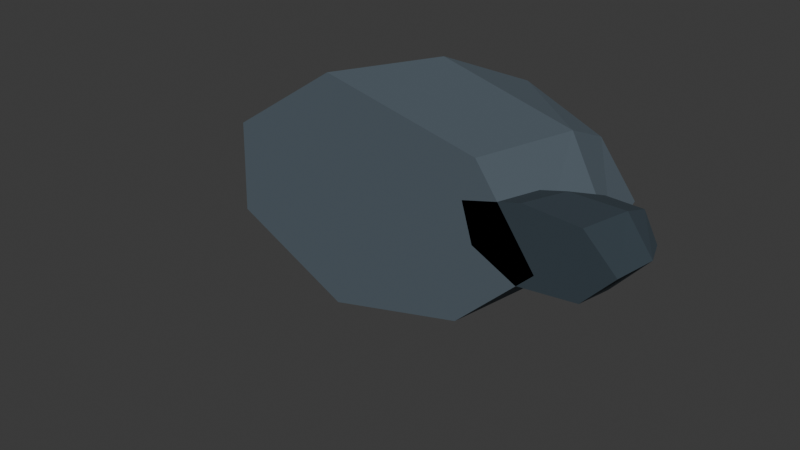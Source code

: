 # Source: environment.blend  (saved by Blender 5.2.44; exported with 4.5.12 LTS)
import bpy
from mathutils import Matrix  # noqa: F401  (used for matrix-valued properties, if any)

bpy.ops.wm.read_factory_settings(use_empty=True)
scene = bpy.context.scene
scene.name = 'Lunar fracture gallery'
col_biome0_0 = bpy.data.collections.new('biome0-0')  # instanced only; not linked into the scene
col_biome0_1 = bpy.data.collections.new('biome0-1')  # instanced only; not linked into the scene
col_biome0_2 = bpy.data.collections.new('biome0-2')  # instanced only; not linked into the scene
col_debris_0 = bpy.data.collections.new('debris-0')  # instanced only; not linked into the scene

# ---- materials (node trees are filled in below, after node groups)
mat_biome_0_palette_0 = bpy.data.materials.new('Biome 0 palette 0')
mat_biome_0_palette_0.diffuse_color = (0.09306, 0.1248, 0.1529, 1.0)
mat_biome_0_palette_1 = bpy.data.materials.new('Biome 0 palette 1')
mat_biome_0_palette_1.diffuse_color = (0.2542, 0.305, 0.3419, 1.0)
mat_biome_0_palette_2 = bpy.data.materials.new('Biome 0 palette 2')
mat_biome_0_palette_2.diffuse_color = (0.03955, 0.05951, 0.07619, 1.0)

# ---- material node trees
mat_biome_0_palette_0.use_nodes = True; mat_biome_0_palette_0.node_tree.nodes.clear()
_N = mat_biome_0_palette_0.node_tree.nodes; _L = mat_biome_0_palette_0.node_tree.links
n0 = _N.new('ShaderNodeBsdfPrincipled'); n0.name = 'Principled BSDF'; n0.location = (-200, 100)
n0.inputs[0].default_value = (0.09306, 0.1248, 0.1529, 1.0)
n0.inputs[1].default_value = 0.15
n0.inputs[2].default_value = 0.88
n0.inputs[10].default_value = 0.005
n1 = _N.new('ShaderNodeOutputMaterial'); n1.name = 'Material Output'; n1.location = (200, 100)
_L.new(n0.outputs[0], n1.inputs[0])
n1.is_active_output = True
mat_biome_0_palette_1.use_nodes = True; mat_biome_0_palette_1.node_tree.nodes.clear()
_N = mat_biome_0_palette_1.node_tree.nodes; _L = mat_biome_0_palette_1.node_tree.links
n0 = _N.new('ShaderNodeBsdfPrincipled'); n0.name = 'Principled BSDF'; n0.location = (-200, 100)
n0.inputs[0].default_value = (0.2542, 0.305, 0.3419, 1.0)
n0.inputs[1].default_value = 0.2
n0.inputs[2].default_value = 0.76
n0.inputs[10].default_value = 0.005
n1 = _N.new('ShaderNodeOutputMaterial'); n1.name = 'Material Output'; n1.location = (200, 100)
_L.new(n0.outputs[0], n1.inputs[0])
n1.is_active_output = True
mat_biome_0_palette_2.use_nodes = True; mat_biome_0_palette_2.node_tree.nodes.clear()
_N = mat_biome_0_palette_2.node_tree.nodes; _L = mat_biome_0_palette_2.node_tree.links
n0 = _N.new('ShaderNodeBsdfPrincipled'); n0.name = 'Principled BSDF'; n0.location = (-200, 100)
n0.inputs[0].default_value = (0.03955, 0.05951, 0.07619, 1.0)
n0.inputs[1].default_value = 0.2
n0.inputs[2].default_value = 0.92
n0.inputs[10].default_value = 0.005
n1 = _N.new('ShaderNodeOutputMaterial'); n1.name = 'Material Output'; n1.location = (200, 100)
_L.new(n0.outputs[0], n1.inputs[0])
n1.is_active_output = True

# ---- world
world_world = bpy.data.worlds.new('World'); scene.world = world_world
world_world.use_nodes = True; world_world.node_tree.nodes.clear()
_N = world_world.node_tree.nodes; _L = world_world.node_tree.links
n0 = _N.new('ShaderNodeOutputWorld'); n0.name = 'World Output'; n0.location = (200, 100)
n1 = _N.new('ShaderNodeBackground'); n1.name = 'Background'; n1.location = (-200, 100)
n1.inputs[0].default_value = (0.05088, 0.05088, 0.05088, 1.0)
_L.new(n1.outputs[0], n0.inputs[0])
n0.is_active_output = True
world_world.color = (0.05088, 0.05088, 0.05088)
world_world.sun_shadow_jitter_overblur = 0.0

# ---- meshes
me_long_split_mare_slab = bpy.data.meshes.new('Long split mare slab')
me_long_split_mare_slab.from_pydata([(2.337, 0.0, 0.0), (1.308, 0.0, 1.435), (-1.374, 0.0, 2.035), (-3.26, 0.0, 0.7685), (-3.303, 0.0, -0.7811), (-1.288, 0.0, -1.809), (1.04, 0.0, -1.234), (2.598, 1.607, 0.0), (1.651, 1.909, 1.321), (-0.816, 2.043, 1.872), (-2.551, 1.556, 0.707), (-2.591, 1.372, -0.7186), (-0.7369, 1.104, -1.664), (1.404, 1.489, -1.135), (2.242, 2.904, 0.0), (1.594, 2.862, 0.9043), (-0.09558, 3.344, 1.282), (-1.284, 3.162, 0.4842), (-1.311, 2.745, -0.4921), (-0.04142, 2.555, -1.139), (1.425, 2.413, -0.7772), (-0.6, 0.0, 0.0), (0.485, 2.88, 0.0)], [], [(0, 7, 8, 1), (7, 14, 15, 8), (21, 0, 1), (22, 15, 14), (1, 8, 9, 2), (8, 15, 16, 9), (21, 1, 2), (22, 16, 15), (2, 9, 10, 3), (9, 16, 17, 10), (21, 2, 3), (22, 17, 16), (3, 10, 11, 4), (10, 17, 18, 11), (21, 3, 4), (22, 18, 17), (4, 11, 12, 5), (11, 18, 19, 12), (21, 4, 5), (22, 19, 18), (5, 12, 13, 6), (12, 19, 20, 13), (21, 5, 6), (22, 20, 19), (6, 13, 7, 0), (13, 20, 14, 7), (21, 6, 0), (22, 14, 20)])
me_long_split_mare_slab.polygons.foreach_set('material_index', [0, 0, 0, 1, 0, 0, 0, 1, 0, 0, 0, 1, 0, 0, 0, 1, 0, 0, 0, 1, 0, 0, 0, 1, 0, 0, 0, 1])
me_long_split_mare_slab.materials.append(mat_biome_0_palette_0)
me_long_split_mare_slab.materials.append(mat_biome_0_palette_1)
me_long_split_mare_slab.update()
me_detached_tilted_heel = bpy.data.meshes.new('Detached tilted heel')
me_detached_tilted_heel.from_pydata([(3.573, 0.0, 0.4), (3.019, 0.0, 0.9409), (2.071, 0.0, 1.002), (1.103, 0.0, 0.7458), (1.295, 0.0, 0.1097), (2.047, 0.0, -0.2655), (3.051, 0.0, -0.1653), (3.679, 0.7226, 0.4), (3.169, 0.8847, 0.8976), (2.297, 0.7931, 0.9535), (1.407, 0.8074, 0.7182), (1.584, 0.6915, 0.1329), (2.275, 0.4917, -0.2123), (3.199, 0.5029, -0.1201), (3.518, 1.145, 0.4), (3.169, 1.37, 0.7408), (2.572, 1.332, 0.779), (1.962, 1.306, 0.6179), (2.083, 1.201, 0.2171), (2.557, 1.083, -0.01929), (3.189, 1.103, 0.04387), (2.3, 0.0, 0.4), (2.755, 1.215, 0.4)], [], [(0, 7, 8, 1), (7, 14, 15, 8), (21, 0, 1), (22, 15, 14), (1, 8, 9, 2), (8, 15, 16, 9), (21, 1, 2), (22, 16, 15), (2, 9, 10, 3), (9, 16, 17, 10), (21, 2, 3), (22, 17, 16), (3, 10, 11, 4), (10, 17, 18, 11), (21, 3, 4), (22, 18, 17), (4, 11, 12, 5), (11, 18, 19, 12), (21, 4, 5), (22, 19, 18), (5, 12, 13, 6), (12, 19, 20, 13), (21, 5, 6), (22, 20, 19), (6, 13, 7, 0), (13, 20, 14, 7), (21, 6, 0), (22, 14, 20)])
me_detached_tilted_heel.polygons.foreach_set('material_index', [0, 0, 0, 1, 0, 0, 0, 1, 0, 0, 0, 1, 0, 0, 0, 1, 0, 0, 0, 1, 0, 0, 0, 1, 0, 0, 0, 1])
me_detached_tilted_heel.materials.append(mat_biome_0_palette_2)
me_detached_tilted_heel.materials.append(mat_biome_0_palette_1)
me_detached_tilted_heel.update()
me_uplifted_fault_left = bpy.data.meshes.new('Uplifted fault left')
me_uplifted_fault_left.from_pydata([(0.2383, 0.0, 0.0), (-0.346, 0.0, 0.793), (-1.78, 0.0, 0.998), (-2.871, 0.0, 0.4251), (-2.972, 0.0, -0.4544), (-1.771, 0.0, -0.9742), (-0.5076, 0.0, -0.6714), (0.3953, 1.947, 0.0), (-0.1423, 1.809, 0.7296), (-1.461, 2.272, 0.9182), (-2.465, 2.755, 0.3911), (-2.559, 3.3, -0.418), (-1.453, 2.658, -0.8962), (-0.291, 2.272, -0.6177), (0.2081, 4.196, 0.0), (-0.16, 4.321, 0.4996), (-1.063, 4.497, 0.6288), (-1.751, 4.631, 0.2678), (-1.815, 4.89, -0.2862), (-1.057, 4.472, -0.6137), (-0.2618, 4.459, -0.423), (-1.4, 0.0, 0.0), (-0.77, 4.5, 0.0)], [], [(0, 7, 8, 1), (7, 14, 15, 8), (21, 0, 1), (22, 15, 14), (1, 8, 9, 2), (8, 15, 16, 9), (21, 1, 2), (22, 16, 15), (2, 9, 10, 3), (9, 16, 17, 10), (21, 2, 3), (22, 17, 16), (3, 10, 11, 4), (10, 17, 18, 11), (21, 3, 4), (22, 18, 17), (4, 11, 12, 5), (11, 18, 19, 12), (21, 4, 5), (22, 19, 18), (5, 12, 13, 6), (12, 19, 20, 13), (21, 5, 6), (22, 20, 19), (6, 13, 7, 0), (13, 20, 14, 7), (21, 6, 0), (22, 14, 20)])
me_uplifted_fault_left.polygons.foreach_set('material_index', [0, 0, 0, 1, 0, 0, 0, 1, 0, 0, 0, 1, 0, 0, 0, 1, 0, 0, 0, 1, 0, 0, 0, 1, 0, 0, 0, 1])
me_uplifted_fault_left.materials.append(mat_biome_0_palette_0)
me_uplifted_fault_left.materials.append(mat_biome_0_palette_1)
me_uplifted_fault_left.update()
me_broken_fault_right = bpy.data.meshes.new('Broken fault right')
me_broken_fault_right.from_pydata([(3.064, 0.0, 0.3), (2.292, 0.0, 0.9337), (1.16, 0.0, 1.062), (-0.01544, 0.0, 0.7234), (0.3383, 0.0, -0.02121), (1.131, 0.0, -0.539), (2.373, 0.0, -0.3941), (3.174, 1.742, 0.3), (2.465, 1.259, 0.883), (1.423, 1.433, 1.001), (0.3418, 1.562, 0.6896), (0.6673, 2.024, 0.004486), (1.396, 1.809, -0.4719), (2.539, 2.177, -0.3386), (2.947, 2.826, 0.3), (2.461, 2.869, 0.6992), (1.747, 2.667, 0.7804), (1.007, 3.014, 0.5668), (1.23, 2.998, 0.09764), (1.729, 3.241, -0.2286), (2.511, 3.055, -0.1373), (1.45, 0.0, 0.3), (1.975, 3.06, 0.3)], [], [(0, 7, 8, 1), (7, 14, 15, 8), (21, 0, 1), (22, 15, 14), (1, 8, 9, 2), (8, 15, 16, 9), (21, 1, 2), (22, 16, 15), (2, 9, 10, 3), (9, 16, 17, 10), (21, 2, 3), (22, 17, 16), (3, 10, 11, 4), (10, 17, 18, 11), (21, 3, 4), (22, 18, 17), (4, 11, 12, 5), (11, 18, 19, 12), (21, 4, 5), (22, 19, 18), (5, 12, 13, 6), (12, 19, 20, 13), (21, 5, 6), (22, 20, 19), (6, 13, 7, 0), (13, 20, 14, 7), (21, 6, 0), (22, 14, 20)])
me_broken_fault_right.polygons.foreach_set('material_index', [0, 0, 0, 1, 0, 0, 0, 1, 0, 0, 0, 1, 0, 0, 0, 1, 0, 0, 0, 1, 0, 0, 0, 1, 0, 0, 0, 1])
me_broken_fault_right.materials.append(mat_biome_0_palette_0)
me_broken_fault_right.materials.append(mat_biome_0_palette_1)
me_broken_fault_right.update()
me_eroded_sloping_shelf = bpy.data.meshes.new('Eroded sloping shelf')
me_eroded_sloping_shelf.from_pydata([(3.44, 0.0, 0.0), (1.981, 0.0, 1.491), (-0.8509, 0.0, 2.237), (-2.796, 0.0, 0.808), (-3.055, 0.0, -0.8828), (-0.7066, 0.0, -1.857), (2.038, 0.0, -1.533), (3.725, 1.081, 0.0), (2.383, 0.9895, 1.371), (-0.2229, 1.262, 2.058), (-2.013, 1.227, 0.7434), (-2.251, 1.139, -0.8121), (-0.09003, 1.148, -1.709), (2.435, 0.8307, -1.41), (3.287, 1.805, 0.0), (2.368, 1.923, 0.9392), (0.5839, 2.186, 1.409), (-0.6417, 2.131, 0.509), (-0.8047, 1.919, -0.5561), (0.6749, 1.81, -1.17), (2.404, 1.691, -0.9658), (0.0, 0.0, 0.0), (1.225, 1.98, 0.0)], [], [(0, 7, 8, 1), (7, 14, 15, 8), (21, 0, 1), (22, 15, 14), (1, 8, 9, 2), (8, 15, 16, 9), (21, 1, 2), (22, 16, 15), (2, 9, 10, 3), (9, 16, 17, 10), (21, 2, 3), (22, 17, 16), (3, 10, 11, 4), (10, 17, 18, 11), (21, 3, 4), (22, 18, 17), (4, 11, 12, 5), (11, 18, 19, 12), (21, 4, 5), (22, 19, 18), (5, 12, 13, 6), (12, 19, 20, 13), (21, 5, 6), (22, 20, 19), (6, 13, 7, 0), (13, 20, 14, 7), (21, 6, 0), (22, 14, 20)])
me_eroded_sloping_shelf.polygons.foreach_set('material_index', [0, 0, 0, 1, 0, 0, 0, 1, 0, 1, 0, 1, 0, 1, 0, 1, 0, 1, 0, 1, 0, 0, 0, 1, 0, 0, 0, 1])
me_eroded_sloping_shelf.materials.append(mat_biome_0_palette_0)
me_eroded_sloping_shelf.materials.append(mat_biome_0_palette_1)
me_eroded_sloping_shelf.update()
me_dislodged_upper_fragment = bpy.data.meshes.new('Dislodged upper fragment')
me_dislodged_upper_fragment.from_pydata([(0.02576, 1.7, -0.3), (-0.3018, 1.7, 0.3006), (-1.42, 1.7, 0.5412), (-2.366, 1.7, 0.06587), (-2.378, 1.7, -0.6693), (-1.382, 1.7, -1.043), (-0.1943, 1.7, -0.9814), (0.1517, 2.586, -0.3), (-0.1496, 2.502, 0.2525), (-1.178, 2.486, 0.4739), (-2.049, 2.271, 0.0366), (-2.06, 2.391, -0.6398), (-1.144, 2.441, -0.9832), (-0.05077, 2.437, -0.9269), (0.04123, 3.109, -0.3), (-0.1651, 3.216, 0.07835), (-0.8696, 3.003, 0.2299), (-1.466, 2.869, -0.0695), (-1.473, 2.805, -0.5327), (-0.846, 2.885, -0.7679), (-0.09742, 3.068, -0.7293), (-1.1, 1.7, -0.3), (-0.6275, 3.05, -0.3)], [], [(0, 7, 8, 1), (7, 14, 15, 8), (21, 0, 1), (22, 15, 14), (1, 8, 9, 2), (8, 15, 16, 9), (21, 1, 2), (22, 16, 15), (2, 9, 10, 3), (9, 16, 17, 10), (21, 2, 3), (22, 17, 16), (3, 10, 11, 4), (10, 17, 18, 11), (21, 3, 4), (22, 18, 17), (4, 11, 12, 5), (11, 18, 19, 12), (21, 4, 5), (22, 19, 18), (5, 12, 13, 6), (12, 19, 20, 13), (21, 5, 6), (22, 20, 19), (6, 13, 7, 0), (13, 20, 14, 7), (21, 6, 0), (22, 14, 20)])
me_dislodged_upper_fragment.polygons.foreach_set('material_index', [0, 0, 0, 1, 0, 0, 0, 1, 0, 0, 0, 1, 0, 1, 0, 1, 0, 0, 0, 1, 0, 0, 0, 1, 0, 0, 0, 1])
me_dislodged_upper_fragment.materials.append(mat_biome_0_palette_0)
me_dislodged_upper_fragment.materials.append(mat_biome_0_palette_1)
me_dislodged_upper_fragment.update()
me_loose_fractured_fragment = bpy.data.meshes.new('Loose fractured fragment')
me_loose_fractured_fragment.from_pydata([(0.7101, 0.0, 0.0), (0.4298, 0.0, 0.3233), (-0.1353, 0.0, 0.3557), (-0.5129, 0.0, 0.1482), (-0.5676, 0.0, -0.164), (-0.1345, 0.0, -0.3535), (0.4336, 0.0, -0.3263), (0.7573, 0.229, 0.0), (0.4994, 0.2236, 0.2975), (-0.0205, 0.1958, 0.3273), (-0.3679, 0.1868, 0.1363), (-0.4182, 0.1642, -0.1509), (-0.01973, 0.1789, -0.3253), (0.5029, 0.2393, -0.3002), (0.6554, 0.3986, 0.0), (0.4788, 0.363, 0.2037), (0.1227, 0.366, 0.2241), (-0.1151, 0.343, 0.09336), (-0.1496, 0.3333, -0.1033), (0.1233, 0.3656, -0.2227), (0.4812, 0.3663, -0.2055), (0.0, 0.0, 0.0), (0.2275, 0.36, 0.0)], [], [(0, 7, 8, 1), (7, 14, 15, 8), (21, 0, 1), (22, 15, 14), (1, 8, 9, 2), (8, 15, 16, 9), (21, 1, 2), (22, 16, 15), (2, 9, 10, 3), (9, 16, 17, 10), (21, 2, 3), (22, 17, 16), (3, 10, 11, 4), (10, 17, 18, 11), (21, 3, 4), (22, 18, 17), (4, 11, 12, 5), (11, 18, 19, 12), (21, 4, 5), (22, 19, 18), (5, 12, 13, 6), (12, 19, 20, 13), (21, 5, 6), (22, 20, 19), (6, 13, 7, 0), (13, 20, 14, 7), (21, 6, 0), (22, 14, 20)])
me_loose_fractured_fragment.polygons.foreach_set('material_index', [0, 0, 0, 1, 0, 0, 0, 1, 0, 1, 0, 1, 0, 1, 0, 1, 0, 0, 0, 1, 0, 0, 0, 1, 0, 0, 0, 1])
me_loose_fractured_fragment.materials.append(mat_biome_0_palette_0)
me_loose_fractured_fragment.materials.append(mat_biome_0_palette_1)
me_loose_fractured_fragment.update()

# ---- objects
ob_variant_1_editable_collection = bpy.data.objects.new('Variant 1 editable collection', None)
ob_variant_2_editable_collection = bpy.data.objects.new('Variant 2 editable collection', None)
ob_variant_3_editable_collection = bpy.data.objects.new('Variant 3 editable collection', None)
ob_loose_fragment_kit = bpy.data.objects.new('Loose fragment kit', None)
ob_long_split_mare_slab = bpy.data.objects.new('Long split mare slab', me_long_split_mare_slab)
ob_detached_tilted_heel = bpy.data.objects.new('Detached tilted heel', me_detached_tilted_heel)
ob_uplifted_fault_left = bpy.data.objects.new('Uplifted fault left', me_uplifted_fault_left)
ob_broken_fault_right = bpy.data.objects.new('Broken fault right', me_broken_fault_right)
ob_eroded_sloping_shelf = bpy.data.objects.new('Eroded sloping shelf', me_eroded_sloping_shelf)
ob_dislodged_upper_fragment = bpy.data.objects.new('Dislodged upper fragment', me_dislodged_upper_fragment)
ob_loose_fractured_fragment = bpy.data.objects.new('Loose fractured fragment', me_loose_fractured_fragment)

# ---- transforms, parenting, visibility, modifiers, constraints
ob_variant_1_editable_collection.location = (0.0, 0.0, 0.0)
ob_variant_1_editable_collection.instance_type = 'COLLECTION'
ob_variant_2_editable_collection.location = (10.0, 0.0, 0.0)
ob_variant_2_editable_collection.instance_type = 'COLLECTION'
ob_variant_3_editable_collection.location = (20.0, 0.0, 0.0)
ob_variant_3_editable_collection.instance_type = 'COLLECTION'
ob_loose_fragment_kit.location = (0.0, 0.0, 5.0)
ob_loose_fragment_kit.instance_type = 'COLLECTION'
ob_long_split_mare_slab.location = (0.0, 0.0, 0.0)
ob_detached_tilted_heel.location = (0.0, 0.0, 0.0)
ob_uplifted_fault_left.location = (0.0, 0.0, 0.0)
ob_broken_fault_right.location = (0.0, 0.0, 0.0)
ob_eroded_sloping_shelf.location = (0.0, 0.0, 0.0)
ob_dislodged_upper_fragment.location = (0.0, 0.0, 0.0)
ob_loose_fractured_fragment.location = (0.0, 0.0, 0.0)
ob_variant_1_editable_collection.instance_collection = col_biome0_0
ob_variant_2_editable_collection.instance_collection = col_biome0_1
ob_variant_3_editable_collection.instance_collection = col_biome0_2
ob_loose_fragment_kit.instance_collection = col_debris_0

# ---- collection membership
scene.collection.objects.link(ob_variant_1_editable_collection)
scene.collection.objects.link(ob_variant_2_editable_collection)
scene.collection.objects.link(ob_variant_3_editable_collection)
scene.collection.objects.link(ob_loose_fragment_kit)
col_biome0_0.objects.link(ob_long_split_mare_slab)
col_biome0_0.objects.link(ob_detached_tilted_heel)
col_biome0_1.objects.link(ob_uplifted_fault_left)
col_biome0_1.objects.link(ob_broken_fault_right)
col_biome0_2.objects.link(ob_eroded_sloping_shelf)
col_biome0_2.objects.link(ob_dislodged_upper_fragment)
col_debris_0.objects.link(ob_loose_fractured_fragment)

# ---- scene / render settings (as saved in the file)
scene.frame_start = 1; scene.frame_end = 250; scene.frame_set(1)
scene.render.engine = 'BLENDER_EEVEE_NEXT'
scene.render.bake_bias = 0.0
scene.render.bake_samples = 0
scene.render.compositor_device = 'GPU'
scene.eevee.use_volume_custom_range = False
scene.eevee.fast_gi_thickness_near = 0.1
scene.eevee.fast_gi_thickness_far = 0.0
scene.eevee.ray_tracing_options.screen_trace_thickness = 0.1
bpy.context.view_layer.update()

# ---- added for rendering (the .blend has no active camera and no usable light): camera, sun
cam_auto = bpy.data.cameras.new('AutoCamera')
cam_auto.lens = 50.0
cam_auto.sensor_width = 36.0
cam_auto.clip_end = 1000.0
ob_auto_camera = bpy.data.objects.new('AutoCamera', cam_auto)
scene.collection.objects.link(ob_auto_camera)
ob_auto_camera.location = (9.25225, -11.1027, 7.4018)
ob_auto_camera.rotation_euler = (1.09748, -7.21219e-08, 0.694738)
scene.camera = ob_auto_camera
light_auto_sun = bpy.data.lights.new('AutoSun', 'SUN')
light_auto_sun.energy = 3.0
light_auto_sun.angle = 0.0523599
ob_auto_sun = bpy.data.objects.new('AutoSun', light_auto_sun)
scene.collection.objects.link(ob_auto_sun)
ob_auto_sun.rotation_euler = (0.872665, 0.174533, 0.523599)
bpy.context.view_layer.update()
